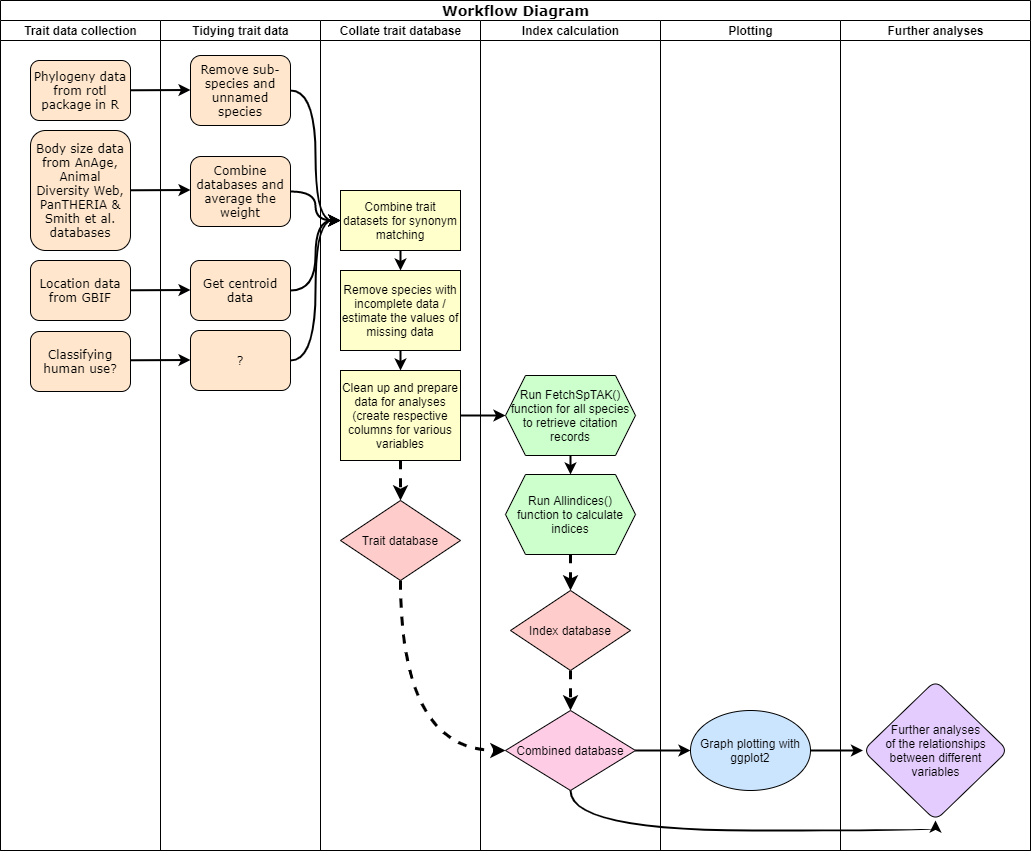

The diagram above was exported from draw.io. Its source (the exported page's mxGraphModel, read from the mxfile embedded in the PNG):
<mxGraphModel dx="1422" dy="822" grid="1" gridSize="10" guides="1" tooltips="1" connect="1" arrows="1" fold="1" page="1" pageScale="1" pageWidth="1100" pageHeight="850" background="#ffffff" math="0" shadow="0">
  <root>
    <mxCell id="0" />
    <mxCell id="1" parent="0" />
    <mxCell id="77e6c97f196da883-1" value="&lt;font style=&quot;font-size: 14px&quot;&gt;Workflow Diagram&lt;/font&gt;" style="swimlane;html=1;childLayout=stackLayout;startSize=20;rounded=0;shadow=0;labelBackgroundColor=none;strokeWidth=1;fontFamily=Verdana;fontSize=8;align=center;" parent="1" vertex="1">
      <mxGeometry x="70" y="40" width="1030" height="850" as="geometry">
        <mxRectangle x="70" y="40" width="180" height="20" as="alternateBounds" />
      </mxGeometry>
    </mxCell>
    <mxCell id="77e6c97f196da883-2" value="Trait data collection" style="swimlane;html=1;startSize=20;" parent="77e6c97f196da883-1" vertex="1">
      <mxGeometry y="20" width="160" height="830" as="geometry" />
    </mxCell>
    <mxCell id="77e6c97f196da883-8" value="&lt;font style=&quot;font-size: 12px&quot;&gt;Phylogeny data from rotl package in R&lt;/font&gt;" style="rounded=1;whiteSpace=wrap;html=1;shadow=0;labelBackgroundColor=none;strokeWidth=1;fontFamily=Verdana;fontSize=8;align=center;fillColor=#FFE6CC;" parent="77e6c97f196da883-2" vertex="1">
      <mxGeometry x="30" y="40" width="100" height="60" as="geometry" />
    </mxCell>
    <mxCell id="77e6c97f196da883-9" value="&lt;font style=&quot;font-size: 12px&quot;&gt;Body size data from AnAge, Animal Diversity Web, PanTHERIA &amp;amp; Smith et al. databases&lt;/font&gt;" style="rounded=1;whiteSpace=wrap;html=1;shadow=0;labelBackgroundColor=none;strokeWidth=1;fontFamily=Verdana;fontSize=8;align=center;fillColor=#FFE6CC;" parent="77e6c97f196da883-2" vertex="1">
      <mxGeometry x="30" y="110" width="100" height="120" as="geometry" />
    </mxCell>
    <mxCell id="77e6c97f196da883-10" value="&lt;font style=&quot;font-size: 12px&quot;&gt;Location data from GBIF&lt;/font&gt;" style="rounded=1;whiteSpace=wrap;html=1;shadow=0;labelBackgroundColor=none;strokeWidth=1;fontFamily=Verdana;fontSize=8;align=center;fillColor=#FFE6CC;" parent="77e6c97f196da883-2" vertex="1">
      <mxGeometry x="30" y="240" width="100" height="60" as="geometry" />
    </mxCell>
    <mxCell id="XKUxORRQM8vKHSbiPtRv-2" value="&lt;font style=&quot;font-size: 12px&quot;&gt;Classifying human use?&lt;/font&gt;" style="rounded=1;whiteSpace=wrap;html=1;shadow=0;labelBackgroundColor=none;strokeWidth=1;fontFamily=Verdana;fontSize=8;align=center;fillColor=#FFE6CC;" vertex="1" parent="77e6c97f196da883-2">
      <mxGeometry x="30" y="311" width="100" height="60" as="geometry" />
    </mxCell>
    <mxCell id="XKUxORRQM8vKHSbiPtRv-11" value="" style="endArrow=classic;html=1;strokeWidth=2;" edge="1" parent="77e6c97f196da883-2" source="77e6c97f196da883-8">
      <mxGeometry width="50" height="50" relative="1" as="geometry">
        <mxPoint x="140" y="69.5" as="sourcePoint" />
        <mxPoint x="190" y="69.5" as="targetPoint" />
      </mxGeometry>
    </mxCell>
    <mxCell id="77e6c97f196da883-3" value="Tidying trait data" style="swimlane;html=1;startSize=20;" parent="77e6c97f196da883-1" vertex="1">
      <mxGeometry x="160" y="20" width="160" height="830" as="geometry" />
    </mxCell>
    <mxCell id="XKUxORRQM8vKHSbiPtRv-14" value="" style="endArrow=classic;html=1;strokeWidth=2;" edge="1" parent="77e6c97f196da883-3">
      <mxGeometry width="50" height="50" relative="1" as="geometry">
        <mxPoint x="-30" y="339.77272727272725" as="sourcePoint" />
        <mxPoint x="30" y="339.5" as="targetPoint" />
      </mxGeometry>
    </mxCell>
    <mxCell id="XKUxORRQM8vKHSbiPtRv-13" value="" style="endArrow=classic;html=1;strokeWidth=2;" edge="1" parent="77e6c97f196da883-3">
      <mxGeometry width="50" height="50" relative="1" as="geometry">
        <mxPoint x="-30" y="269.77272727272725" as="sourcePoint" />
        <mxPoint x="30" y="269.5" as="targetPoint" />
      </mxGeometry>
    </mxCell>
    <mxCell id="XKUxORRQM8vKHSbiPtRv-12" value="" style="endArrow=classic;html=1;strokeWidth=2;" edge="1" parent="77e6c97f196da883-3">
      <mxGeometry width="50" height="50" relative="1" as="geometry">
        <mxPoint x="-30" y="169.77272727272725" as="sourcePoint" />
        <mxPoint x="30" y="169.5" as="targetPoint" />
      </mxGeometry>
    </mxCell>
    <mxCell id="XKUxORRQM8vKHSbiPtRv-5" value="&lt;font style=&quot;font-size: 12px&quot;&gt;Remove sub-species and unnamed species&lt;/font&gt;" style="rounded=1;whiteSpace=wrap;html=1;shadow=0;labelBackgroundColor=none;strokeWidth=1;fontFamily=Verdana;fontSize=8;align=center;fillColor=#FFE6CC;" vertex="1" parent="77e6c97f196da883-3">
      <mxGeometry x="30" y="35" width="100" height="70" as="geometry" />
    </mxCell>
    <mxCell id="XKUxORRQM8vKHSbiPtRv-7" value="&lt;font style=&quot;font-size: 12px&quot;&gt;Get centroid data&lt;/font&gt;" style="rounded=1;whiteSpace=wrap;html=1;shadow=0;labelBackgroundColor=none;strokeWidth=1;fontFamily=Verdana;fontSize=8;align=center;fillColor=#FFE6CC;" vertex="1" parent="77e6c97f196da883-3">
      <mxGeometry x="30" y="240" width="100" height="60" as="geometry" />
    </mxCell>
    <mxCell id="XKUxORRQM8vKHSbiPtRv-8" value="&lt;font style=&quot;font-size: 12px&quot;&gt;?&lt;/font&gt;" style="rounded=1;whiteSpace=wrap;html=1;shadow=0;labelBackgroundColor=none;strokeWidth=1;fontFamily=Verdana;fontSize=8;align=center;fillColor=#FFE6CC;" vertex="1" parent="77e6c97f196da883-3">
      <mxGeometry x="30" y="310" width="100" height="60" as="geometry" />
    </mxCell>
    <mxCell id="XKUxORRQM8vKHSbiPtRv-6" value="&lt;font style=&quot;font-size: 12px&quot;&gt;Combine databases and average the weight&lt;/font&gt;" style="rounded=1;whiteSpace=wrap;html=1;shadow=0;labelBackgroundColor=none;strokeWidth=1;fontFamily=Verdana;fontSize=8;align=center;fillColor=#FFE6CC;" vertex="1" parent="77e6c97f196da883-3">
      <mxGeometry x="30" y="136" width="100" height="70" as="geometry" />
    </mxCell>
    <mxCell id="77e6c97f196da883-4" value="Collate trait database" style="swimlane;html=1;startSize=20;horizontal=1;" parent="77e6c97f196da883-1" vertex="1">
      <mxGeometry x="320" y="20" width="160" height="830" as="geometry" />
    </mxCell>
    <mxCell id="XKUxORRQM8vKHSbiPtRv-25" value="Combine trait datasets for synonym matching" style="rounded=0;whiteSpace=wrap;html=1;fillColor=#FFFFCC;" vertex="1" parent="77e6c97f196da883-4">
      <mxGeometry x="20" y="170" width="120" height="60" as="geometry" />
    </mxCell>
    <mxCell id="XKUxORRQM8vKHSbiPtRv-26" value="Remove species with incomplete data / estimate the values of missing data" style="rounded=0;whiteSpace=wrap;html=1;fillColor=#FFFFCC;" vertex="1" parent="77e6c97f196da883-4">
      <mxGeometry x="20" y="250" width="120" height="80" as="geometry" />
    </mxCell>
    <mxCell id="XKUxORRQM8vKHSbiPtRv-27" value="Clean up and prepare data for analyses (create respective columns for various variables" style="rounded=0;whiteSpace=wrap;html=1;fillColor=#FFFFCC;" vertex="1" parent="77e6c97f196da883-4">
      <mxGeometry x="20" y="350" width="120" height="90" as="geometry" />
    </mxCell>
    <mxCell id="XKUxORRQM8vKHSbiPtRv-38" value="" style="edgeStyle=orthogonalEdgeStyle;curved=1;rounded=0;orthogonalLoop=1;jettySize=auto;html=1;entryX=0.5;entryY=0;entryDx=0;entryDy=0;strokeWidth=2;" edge="1" parent="77e6c97f196da883-4" source="XKUxORRQM8vKHSbiPtRv-25" target="XKUxORRQM8vKHSbiPtRv-26">
      <mxGeometry relative="1" as="geometry">
        <mxPoint x="80" y="310" as="targetPoint" />
      </mxGeometry>
    </mxCell>
    <mxCell id="XKUxORRQM8vKHSbiPtRv-40" value="" style="edgeStyle=orthogonalEdgeStyle;curved=1;rounded=0;orthogonalLoop=1;jettySize=auto;html=1;entryX=0.5;entryY=0;entryDx=0;entryDy=0;strokeWidth=2;" edge="1" parent="77e6c97f196da883-4" source="XKUxORRQM8vKHSbiPtRv-26" target="XKUxORRQM8vKHSbiPtRv-27">
      <mxGeometry relative="1" as="geometry">
        <mxPoint x="80" y="410" as="targetPoint" />
      </mxGeometry>
    </mxCell>
    <mxCell id="XKUxORRQM8vKHSbiPtRv-42" value="" style="edgeStyle=orthogonalEdgeStyle;curved=1;rounded=0;orthogonalLoop=1;jettySize=auto;html=1;entryX=0.5;entryY=0;entryDx=0;entryDy=0;labelBorderColor=none;dashed=1;strokeWidth=3;" edge="1" parent="77e6c97f196da883-4" source="XKUxORRQM8vKHSbiPtRv-27" target="XKUxORRQM8vKHSbiPtRv-24">
      <mxGeometry relative="1" as="geometry">
        <mxPoint x="80" y="520" as="targetPoint" />
      </mxGeometry>
    </mxCell>
    <mxCell id="XKUxORRQM8vKHSbiPtRv-24" value="Trait database" style="rhombus;whiteSpace=wrap;html=1;fillColor=#FFCCCC;" vertex="1" parent="77e6c97f196da883-4">
      <mxGeometry x="20" y="480" width="120" height="80" as="geometry" />
    </mxCell>
    <mxCell id="77e6c97f196da883-5" value="Index calculation" style="swimlane;html=1;startSize=20;" parent="77e6c97f196da883-1" vertex="1">
      <mxGeometry x="480" y="20" width="180" height="830" as="geometry" />
    </mxCell>
    <mxCell id="XKUxORRQM8vKHSbiPtRv-49" value="" style="edgeStyle=orthogonalEdgeStyle;curved=1;rounded=0;orthogonalLoop=1;jettySize=auto;html=1;strokeWidth=2;" edge="1" parent="77e6c97f196da883-5" source="XKUxORRQM8vKHSbiPtRv-44" target="XKUxORRQM8vKHSbiPtRv-48">
      <mxGeometry relative="1" as="geometry" />
    </mxCell>
    <mxCell id="XKUxORRQM8vKHSbiPtRv-51" value="" style="edgeStyle=orthogonalEdgeStyle;curved=1;rounded=0;orthogonalLoop=1;jettySize=auto;html=1;entryX=0.5;entryY=0;entryDx=0;entryDy=0;labelBorderColor=none;dashed=1;strokeWidth=3;" edge="1" parent="77e6c97f196da883-5" target="XKUxORRQM8vKHSbiPtRv-50">
      <mxGeometry relative="1" as="geometry">
        <mxPoint x="90" y="534" as="sourcePoint" />
        <mxPoint x="-300" y="554" as="targetPoint" />
      </mxGeometry>
    </mxCell>
    <mxCell id="XKUxORRQM8vKHSbiPtRv-44" value="Run FetchSpTAK()&lt;br&gt;function for all species to retrieve citation&lt;br&gt;records" style="shape=hexagon;perimeter=hexagonPerimeter2;whiteSpace=wrap;html=1;fixedSize=1;rounded=0;fillColor=#CCFFCC;sketch=0;shadow=0;" vertex="1" parent="77e6c97f196da883-5">
      <mxGeometry x="25" y="355" width="130" height="80" as="geometry" />
    </mxCell>
    <mxCell id="XKUxORRQM8vKHSbiPtRv-48" value="Run Allindices() function to calculate indices" style="shape=hexagon;perimeter=hexagonPerimeter2;whiteSpace=wrap;html=1;fixedSize=1;rounded=0;fillColor=#CCFFCC;" vertex="1" parent="77e6c97f196da883-5">
      <mxGeometry x="25" y="454" width="130" height="80" as="geometry" />
    </mxCell>
    <mxCell id="XKUxORRQM8vKHSbiPtRv-53" value="" style="edgeStyle=orthogonalEdgeStyle;curved=1;rounded=0;orthogonalLoop=1;jettySize=auto;html=1;strokeWidth=3;dashed=1;" edge="1" parent="77e6c97f196da883-5" source="XKUxORRQM8vKHSbiPtRv-50" target="XKUxORRQM8vKHSbiPtRv-52">
      <mxGeometry relative="1" as="geometry" />
    </mxCell>
    <mxCell id="XKUxORRQM8vKHSbiPtRv-52" value="Combined database" style="rhombus;whiteSpace=wrap;html=1;fillColor=#FFCCE6;" vertex="1" parent="77e6c97f196da883-5">
      <mxGeometry x="25" y="690" width="130" height="80" as="geometry" />
    </mxCell>
    <mxCell id="XKUxORRQM8vKHSbiPtRv-50" value="Index database" style="rhombus;whiteSpace=wrap;html=1;fillColor=#FFCCCC;" vertex="1" parent="77e6c97f196da883-5">
      <mxGeometry x="30" y="570" width="120" height="80" as="geometry" />
    </mxCell>
    <mxCell id="77e6c97f196da883-6" value="Plotting" style="swimlane;html=1;startSize=20;" parent="77e6c97f196da883-1" vertex="1">
      <mxGeometry x="660" y="20" width="180" height="830" as="geometry" />
    </mxCell>
    <mxCell id="XKUxORRQM8vKHSbiPtRv-56" value="Graph plotting with ggplot2" style="ellipse;whiteSpace=wrap;html=1;fillColor=#CCE5FF;" vertex="1" parent="77e6c97f196da883-6">
      <mxGeometry x="30" y="690" width="120" height="80" as="geometry" />
    </mxCell>
    <mxCell id="77e6c97f196da883-7" value="Further analyses" style="swimlane;html=1;startSize=20;" parent="77e6c97f196da883-1" vertex="1">
      <mxGeometry x="840" y="20" width="190" height="830" as="geometry" />
    </mxCell>
    <mxCell id="XKUxORRQM8vKHSbiPtRv-65" value="&lt;span&gt;Further analyses&lt;/span&gt;&lt;br&gt;&lt;span&gt;of the relationships&lt;/span&gt;&lt;br&gt;&lt;span&gt;between different variables&lt;/span&gt;" style="rhombus;whiteSpace=wrap;html=1;fillColor=#E5CCFF;rounded=1;" vertex="1" parent="77e6c97f196da883-7">
      <mxGeometry x="22.5" y="660" width="145" height="140" as="geometry" />
    </mxCell>
    <mxCell id="XKUxORRQM8vKHSbiPtRv-30" value="" style="edgeStyle=orthogonalEdgeStyle;rounded=0;orthogonalLoop=1;jettySize=auto;html=1;entryX=0;entryY=0.5;entryDx=0;entryDy=0;curved=1;strokeWidth=2;" edge="1" parent="77e6c97f196da883-1" source="XKUxORRQM8vKHSbiPtRv-5" target="XKUxORRQM8vKHSbiPtRv-25">
      <mxGeometry relative="1" as="geometry">
        <mxPoint x="340" y="150" as="targetPoint" />
      </mxGeometry>
    </mxCell>
    <mxCell id="XKUxORRQM8vKHSbiPtRv-32" value="" style="edgeStyle=orthogonalEdgeStyle;rounded=0;orthogonalLoop=1;jettySize=auto;html=1;entryX=0;entryY=0.5;entryDx=0;entryDy=0;curved=1;strokeWidth=2;" edge="1" parent="77e6c97f196da883-1" source="XKUxORRQM8vKHSbiPtRv-6" target="XKUxORRQM8vKHSbiPtRv-25">
      <mxGeometry relative="1" as="geometry">
        <mxPoint x="360" y="191" as="targetPoint" />
      </mxGeometry>
    </mxCell>
    <mxCell id="XKUxORRQM8vKHSbiPtRv-34" value="" style="edgeStyle=orthogonalEdgeStyle;curved=1;rounded=0;orthogonalLoop=1;jettySize=auto;html=1;entryX=0;entryY=0.5;entryDx=0;entryDy=0;strokeWidth=2;" edge="1" parent="77e6c97f196da883-1" source="XKUxORRQM8vKHSbiPtRv-7" target="XKUxORRQM8vKHSbiPtRv-25">
      <mxGeometry relative="1" as="geometry">
        <mxPoint x="310" y="240" as="targetPoint" />
      </mxGeometry>
    </mxCell>
    <mxCell id="XKUxORRQM8vKHSbiPtRv-36" value="" style="edgeStyle=orthogonalEdgeStyle;curved=1;rounded=0;orthogonalLoop=1;jettySize=auto;html=1;entryX=0;entryY=0.5;entryDx=0;entryDy=0;strokeWidth=2;" edge="1" parent="77e6c97f196da883-1" source="XKUxORRQM8vKHSbiPtRv-8" target="XKUxORRQM8vKHSbiPtRv-25">
      <mxGeometry relative="1" as="geometry">
        <mxPoint x="330" y="260" as="targetPoint" />
      </mxGeometry>
    </mxCell>
    <mxCell id="XKUxORRQM8vKHSbiPtRv-45" value="" style="edgeStyle=orthogonalEdgeStyle;curved=1;rounded=0;orthogonalLoop=1;jettySize=auto;html=1;strokeWidth=2;" edge="1" parent="77e6c97f196da883-1" source="XKUxORRQM8vKHSbiPtRv-27" target="XKUxORRQM8vKHSbiPtRv-44">
      <mxGeometry relative="1" as="geometry" />
    </mxCell>
    <mxCell id="XKUxORRQM8vKHSbiPtRv-55" value="" style="edgeStyle=orthogonalEdgeStyle;curved=1;rounded=0;orthogonalLoop=1;jettySize=auto;html=1;dashed=1;strokeWidth=3;entryX=0;entryY=0.5;entryDx=0;entryDy=0;" edge="1" parent="77e6c97f196da883-1" source="XKUxORRQM8vKHSbiPtRv-24" target="XKUxORRQM8vKHSbiPtRv-52">
      <mxGeometry relative="1" as="geometry">
        <mxPoint x="400" y="690" as="targetPoint" />
        <Array as="points">
          <mxPoint x="400" y="750" />
        </Array>
      </mxGeometry>
    </mxCell>
    <mxCell id="XKUxORRQM8vKHSbiPtRv-57" value="" style="edgeStyle=orthogonalEdgeStyle;curved=1;rounded=0;orthogonalLoop=1;jettySize=auto;html=1;strokeWidth=2;" edge="1" parent="77e6c97f196da883-1" source="XKUxORRQM8vKHSbiPtRv-52" target="XKUxORRQM8vKHSbiPtRv-56">
      <mxGeometry relative="1" as="geometry" />
    </mxCell>
    <mxCell id="XKUxORRQM8vKHSbiPtRv-66" value="" style="edgeStyle=orthogonalEdgeStyle;curved=1;rounded=0;orthogonalLoop=1;jettySize=auto;html=1;strokeWidth=2;entryX=0;entryY=0.5;entryDx=0;entryDy=0;" edge="1" parent="77e6c97f196da883-1" source="XKUxORRQM8vKHSbiPtRv-56" target="XKUxORRQM8vKHSbiPtRv-65">
      <mxGeometry relative="1" as="geometry">
        <mxPoint x="863" y="920" as="targetPoint" />
      </mxGeometry>
    </mxCell>
    <mxCell id="XKUxORRQM8vKHSbiPtRv-68" value="" style="edgeStyle=orthogonalEdgeStyle;curved=1;rounded=0;orthogonalLoop=1;jettySize=auto;html=1;strokeWidth=2;entryX=0.5;entryY=1;entryDx=0;entryDy=0;" edge="1" parent="77e6c97f196da883-1" source="XKUxORRQM8vKHSbiPtRv-52" target="XKUxORRQM8vKHSbiPtRv-65">
      <mxGeometry relative="1" as="geometry">
        <mxPoint x="870" y="910" as="targetPoint" />
        <Array as="points">
          <mxPoint x="570" y="830" />
          <mxPoint x="935" y="830" />
        </Array>
      </mxGeometry>
    </mxCell>
  </root>
</mxGraphModel>